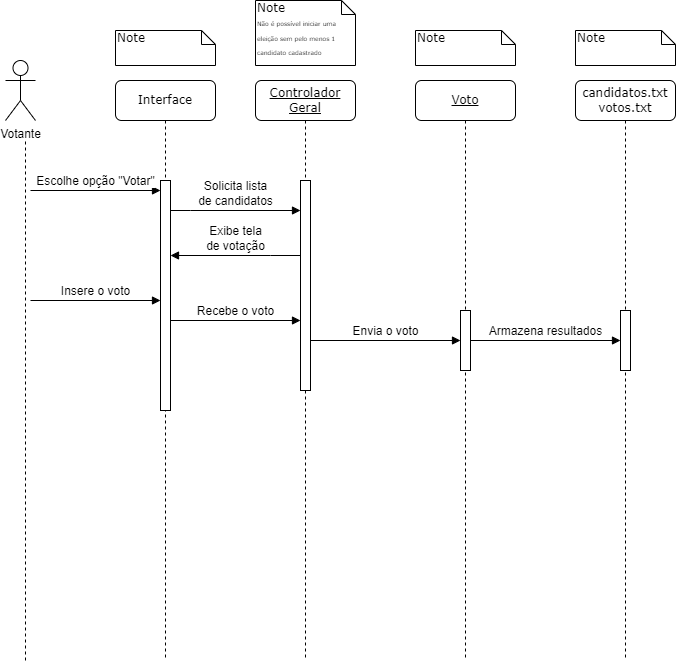

The diagram above was exported from draw.io. Its source (the exported page's mxGraphModel, read from the mxfile embedded in the PNG):
<mxGraphModel dx="1886" dy="910" grid="1" gridSize="10" guides="1" tooltips="1" connect="1" arrows="1" fold="1" page="1" pageScale="1" pageWidth="1100" pageHeight="850" background="none" math="0" shadow="0">
  <root>
    <mxCell id="dI6IA6Jb1SkRiT0I3AHi-0" />
    <mxCell id="dI6IA6Jb1SkRiT0I3AHi-1" parent="dI6IA6Jb1SkRiT0I3AHi-0" />
    <mxCell id="dI6IA6Jb1SkRiT0I3AHi-2" value="&lt;u&gt;Controlador Geral&lt;/u&gt;" style="shape=umlLifeline;perimeter=lifelinePerimeter;whiteSpace=wrap;html=1;container=1;collapsible=0;recursiveResize=0;outlineConnect=0;rounded=1;shadow=0;comic=0;labelBackgroundColor=none;strokeWidth=1;fontFamily=Verdana;fontSize=12;align=center;" parent="dI6IA6Jb1SkRiT0I3AHi-1" vertex="1">
      <mxGeometry x="465" y="160" width="100" height="580" as="geometry" />
    </mxCell>
    <mxCell id="dI6IA6Jb1SkRiT0I3AHi-3" value="" style="html=1;points=[];perimeter=orthogonalPerimeter;rounded=0;shadow=0;comic=0;labelBackgroundColor=none;strokeWidth=1;fontFamily=Verdana;fontSize=12;align=center;" parent="dI6IA6Jb1SkRiT0I3AHi-2" vertex="1">
      <mxGeometry x="45" y="100" width="10" height="210" as="geometry" />
    </mxCell>
    <mxCell id="5ze2HZSG6f6y8XCEyMou-2" value="Envia o voto" style="html=1;verticalAlign=bottom;endArrow=block;rounded=0;fontSize=12;" parent="dI6IA6Jb1SkRiT0I3AHi-2" target="dI6IA6Jb1SkRiT0I3AHi-6" edge="1">
      <mxGeometry width="80" relative="1" as="geometry">
        <mxPoint x="55" y="260" as="sourcePoint" />
        <mxPoint x="135" y="260" as="targetPoint" />
      </mxGeometry>
    </mxCell>
    <mxCell id="dI6IA6Jb1SkRiT0I3AHi-5" value="&lt;u&gt;Voto&lt;/u&gt;" style="shape=umlLifeline;perimeter=lifelinePerimeter;whiteSpace=wrap;html=1;container=1;collapsible=0;recursiveResize=0;outlineConnect=0;rounded=1;shadow=0;comic=0;labelBackgroundColor=none;strokeWidth=1;fontFamily=Verdana;fontSize=12;align=center;" parent="dI6IA6Jb1SkRiT0I3AHi-1" vertex="1">
      <mxGeometry x="625" y="160" width="100" height="580" as="geometry" />
    </mxCell>
    <mxCell id="dI6IA6Jb1SkRiT0I3AHi-6" value="" style="html=1;points=[];perimeter=orthogonalPerimeter;rounded=0;shadow=0;comic=0;labelBackgroundColor=none;strokeWidth=1;fontFamily=Verdana;fontSize=12;align=center;" parent="dI6IA6Jb1SkRiT0I3AHi-5" vertex="1">
      <mxGeometry x="45" y="230" width="10" height="60" as="geometry" />
    </mxCell>
    <mxCell id="5ze2HZSG6f6y8XCEyMou-3" value="Armazena resultados" style="html=1;verticalAlign=bottom;endArrow=block;rounded=0;fontSize=12;" parent="dI6IA6Jb1SkRiT0I3AHi-5" target="5ze2HZSG6f6y8XCEyMou-4" edge="1">
      <mxGeometry width="80" relative="1" as="geometry">
        <mxPoint x="55" y="260" as="sourcePoint" />
        <mxPoint x="135" y="260" as="targetPoint" />
      </mxGeometry>
    </mxCell>
    <mxCell id="dI6IA6Jb1SkRiT0I3AHi-8" value="Interface" style="shape=umlLifeline;perimeter=lifelinePerimeter;whiteSpace=wrap;html=1;container=1;collapsible=0;recursiveResize=0;outlineConnect=0;rounded=1;shadow=0;comic=0;labelBackgroundColor=none;strokeWidth=1;fontFamily=Verdana;fontSize=12;align=center;" parent="dI6IA6Jb1SkRiT0I3AHi-1" vertex="1">
      <mxGeometry x="325" y="160" width="100" height="580" as="geometry" />
    </mxCell>
    <mxCell id="dI6IA6Jb1SkRiT0I3AHi-9" value="" style="html=1;points=[];perimeter=orthogonalPerimeter;rounded=0;shadow=0;comic=0;labelBackgroundColor=none;strokeWidth=1;fontFamily=Verdana;fontSize=12;align=center;" parent="dI6IA6Jb1SkRiT0I3AHi-8" vertex="1">
      <mxGeometry x="45" y="100" width="10" height="230" as="geometry" />
    </mxCell>
    <mxCell id="5ze2HZSG6f6y8XCEyMou-1" value="Recebe o voto" style="html=1;verticalAlign=bottom;endArrow=block;rounded=0;fontSize=12;" parent="dI6IA6Jb1SkRiT0I3AHi-8" target="dI6IA6Jb1SkRiT0I3AHi-3" edge="1">
      <mxGeometry width="80" relative="1" as="geometry">
        <mxPoint x="55" y="240" as="sourcePoint" />
        <mxPoint x="135" y="240" as="targetPoint" />
      </mxGeometry>
    </mxCell>
    <mxCell id="dI6IA6Jb1SkRiT0I3AHi-13" value="Note" style="shape=note;whiteSpace=wrap;html=1;size=14;verticalAlign=top;align=left;spacingTop=-6;rounded=0;shadow=0;comic=0;labelBackgroundColor=none;strokeWidth=1;fontFamily=Verdana;fontSize=12" parent="dI6IA6Jb1SkRiT0I3AHi-1" vertex="1">
      <mxGeometry x="325" y="110" width="100" height="35" as="geometry" />
    </mxCell>
    <mxCell id="dI6IA6Jb1SkRiT0I3AHi-14" value="Note&lt;br&gt;&lt;font style=&quot;font-size: 6px;&quot;&gt;Não é possível iniciar uma eleição sem pelo menos 1 candidato cadastrado&lt;/font&gt;" style="shape=note;whiteSpace=wrap;html=1;size=14;verticalAlign=top;align=left;spacingTop=-6;rounded=0;shadow=0;comic=0;labelBackgroundColor=none;strokeWidth=1;fontFamily=Verdana;fontSize=12" parent="dI6IA6Jb1SkRiT0I3AHi-1" vertex="1">
      <mxGeometry x="465" y="80" width="100" height="65" as="geometry" />
    </mxCell>
    <mxCell id="dI6IA6Jb1SkRiT0I3AHi-15" value="Note" style="shape=note;whiteSpace=wrap;html=1;size=14;verticalAlign=top;align=left;spacingTop=-6;rounded=0;shadow=0;comic=0;labelBackgroundColor=none;strokeWidth=1;fontFamily=Verdana;fontSize=12" parent="dI6IA6Jb1SkRiT0I3AHi-1" vertex="1">
      <mxGeometry x="625" y="110" width="100" height="35" as="geometry" />
    </mxCell>
    <mxCell id="dI6IA6Jb1SkRiT0I3AHi-16" value="Votante" style="shape=umlActor;verticalLabelPosition=bottom;verticalAlign=top;html=1;outlineConnect=0;" parent="dI6IA6Jb1SkRiT0I3AHi-1" vertex="1">
      <mxGeometry x="215" y="140" width="30" height="60" as="geometry" />
    </mxCell>
    <mxCell id="dI6IA6Jb1SkRiT0I3AHi-17" value="" style="endArrow=none;dashed=1;html=1;rounded=0;" parent="dI6IA6Jb1SkRiT0I3AHi-1" edge="1">
      <mxGeometry width="50" height="50" relative="1" as="geometry">
        <mxPoint x="235" y="740" as="sourcePoint" />
        <mxPoint x="235" y="220" as="targetPoint" />
      </mxGeometry>
    </mxCell>
    <mxCell id="dI6IA6Jb1SkRiT0I3AHi-25" value="candidatos.txt&lt;br&gt;votos.txt" style="shape=umlLifeline;perimeter=lifelinePerimeter;whiteSpace=wrap;html=1;container=1;collapsible=0;recursiveResize=0;outlineConnect=0;rounded=1;shadow=0;comic=0;labelBackgroundColor=none;strokeWidth=1;fontFamily=Verdana;fontSize=12;align=center;" parent="dI6IA6Jb1SkRiT0I3AHi-1" vertex="1">
      <mxGeometry x="785" y="160" width="100" height="580" as="geometry" />
    </mxCell>
    <mxCell id="5ze2HZSG6f6y8XCEyMou-4" value="" style="html=1;points=[];perimeter=orthogonalPerimeter;rounded=0;shadow=0;comic=0;labelBackgroundColor=none;strokeWidth=1;fontFamily=Verdana;fontSize=12;align=center;" parent="dI6IA6Jb1SkRiT0I3AHi-25" vertex="1">
      <mxGeometry x="45" y="230" width="10" height="60" as="geometry" />
    </mxCell>
    <mxCell id="dI6IA6Jb1SkRiT0I3AHi-27" value="Note" style="shape=note;whiteSpace=wrap;html=1;size=14;verticalAlign=top;align=left;spacingTop=-6;rounded=0;shadow=0;comic=0;labelBackgroundColor=none;strokeWidth=1;fontFamily=Verdana;fontSize=12" parent="dI6IA6Jb1SkRiT0I3AHi-1" vertex="1">
      <mxGeometry x="785" y="110" width="100" height="35" as="geometry" />
    </mxCell>
    <mxCell id="pxv0C1SFovAK5umR27z5-0" value="&lt;font style=&quot;font-size: 12px;&quot;&gt;Escolhe opção &quot;Votar&quot;&lt;/font&gt;" style="html=1;verticalAlign=bottom;endArrow=block;rounded=0;fontSize=6;startArrow=none;startFill=0;endFill=1;" parent="dI6IA6Jb1SkRiT0I3AHi-1" target="dI6IA6Jb1SkRiT0I3AHi-9" edge="1">
      <mxGeometry width="80" relative="1" as="geometry">
        <mxPoint x="240" y="270" as="sourcePoint" />
        <mxPoint x="340" y="270" as="targetPoint" />
      </mxGeometry>
    </mxCell>
    <mxCell id="pxv0C1SFovAK5umR27z5-1" value="Solicita lista &lt;br&gt;de candidatos" style="html=1;verticalAlign=bottom;endArrow=block;rounded=0;fontSize=12;" parent="dI6IA6Jb1SkRiT0I3AHi-1" source="dI6IA6Jb1SkRiT0I3AHi-9" target="dI6IA6Jb1SkRiT0I3AHi-3" edge="1">
      <mxGeometry width="80" relative="1" as="geometry">
        <mxPoint x="400" y="290" as="sourcePoint" />
        <mxPoint x="480" y="290" as="targetPoint" />
        <Array as="points">
          <mxPoint x="400" y="290" />
        </Array>
      </mxGeometry>
    </mxCell>
    <mxCell id="Y6d5BS9KRDGLnVxvIEOG-1" value="Exibe tela &lt;br&gt;de votação" style="html=1;verticalAlign=bottom;endArrow=none;rounded=0;fontSize=12;startArrow=block;startFill=1;endFill=0;" parent="dI6IA6Jb1SkRiT0I3AHi-1" source="dI6IA6Jb1SkRiT0I3AHi-9" target="dI6IA6Jb1SkRiT0I3AHi-3" edge="1">
      <mxGeometry width="80" relative="1" as="geometry">
        <mxPoint x="400" y="330" as="sourcePoint" />
        <mxPoint x="480" y="330" as="targetPoint" />
        <Array as="points">
          <mxPoint x="480" y="335" />
        </Array>
      </mxGeometry>
    </mxCell>
    <mxCell id="5ze2HZSG6f6y8XCEyMou-0" value="Insere o voto" style="html=1;verticalAlign=bottom;endArrow=block;rounded=0;fontSize=12;" parent="dI6IA6Jb1SkRiT0I3AHi-1" target="dI6IA6Jb1SkRiT0I3AHi-9" edge="1">
      <mxGeometry width="80" relative="1" as="geometry">
        <mxPoint x="240" y="380" as="sourcePoint" />
        <mxPoint x="320" y="380" as="targetPoint" />
      </mxGeometry>
    </mxCell>
  </root>
</mxGraphModel>